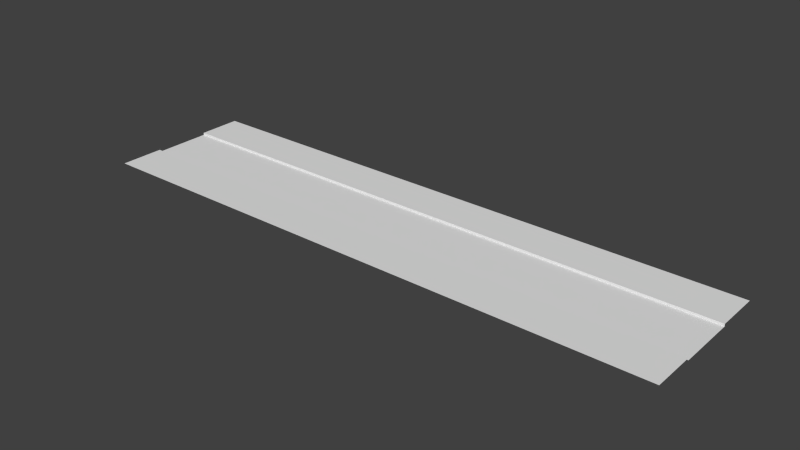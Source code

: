 # Source: Road2.blend  (saved by Blender 2.75.0; exported with 4.5.12 LTS)
import bpy
from mathutils import Matrix  # noqa: F401  (used for matrix-valued properties, if any)

bpy.ops.wm.read_factory_settings(use_empty=True)
scene = bpy.context.scene
scene.name = 'Scene'

# ---- collections
col_collection_1 = bpy.data.collections.new('Collection 1'); scene.collection.children.link(col_collection_1)

# ---- materials (node trees are filled in below, after node groups)
mat_passeio = bpy.data.materials.new('Passeio')
mat_passeio.alpha_threshold = 0.0
mat_passeio.use_transparent_shadow = False
mat_passeio.roughness = 0.5
mat_estrada = bpy.data.materials.new('Estrada')
mat_estrada.alpha_threshold = 0.0
mat_estrada.use_transparent_shadow = False
mat_estrada.roughness = 0.5

# ---- material node trees

# ---- world
world_world = bpy.data.worlds.new('World'); scene.world = world_world
world_world.color = (0.05088, 0.05088, 0.05088)
world_world.use_sun_shadow = False
world_world.sun_shadow_jitter_overblur = 0.0
world_world.cycles.sampling_method = 'MANUAL'
world_world.cycles.sample_map_resolution = 256

# ---- meshes
me_plane_001 = bpy.data.meshes.new('Plane.001')
me_plane_001.from_pydata([(-9.997, -1.002, -0.03484), (-9.997, 0.9982, -0.03484), (-7.997, -1.002, -0.03484), (-5.997, -1.002, -0.03484), (-3.997, -1.002, -0.03484), (-1.997, -1.002, -0.03484), (0.0034, -1.002, -0.03484), (2.003, -1.002, -0.03484), (4.003, -1.002, -0.03484), (6.003, -1.002, -0.03484), (8.003, -1.002, -0.03484), (10.0, -1.002, -0.03484), (10.0, 0.9982, -0.03484), (8.003, 0.9982, -0.03484), (6.003, 0.9982, -0.03484), (4.003, 0.9982, -0.03484), (2.003, 0.9982, -0.03484), (0.003401, 0.9982, -0.03484), (-1.997, 0.9982, -0.03484), (-3.997, 0.9982, -0.03484), (-5.997, 0.9982, -0.03484), (-7.997, 0.9982, -0.03484), (-10.0, -0.9965, 0.04121), (-10.0, 1.004, 0.04121), (-8.002, -0.9965, 0.04121), (-6.002, -0.9965, 0.04121), (-4.002, -0.9965, 0.04121), (-2.002, -0.9965, 0.04121), (-0.001707, -0.9965, 0.04121), (1.998, -0.9965, 0.04121), (3.998, -0.9965, 0.04121), (5.998, -0.9965, 0.04121), (7.998, -0.9965, 0.04121), (9.998, -0.9965, 0.04121), (9.998, 1.004, 0.04121), (7.998, 1.004, 0.04121), (5.998, 1.004, 0.04121), (3.998, 1.004, 0.04121), (1.998, 1.004, 0.04121), (-0.001706, 1.004, 0.04121), (-2.002, 1.004, 0.04121), (-4.002, 1.004, 0.04121), (-6.002, 1.004, 0.04121), (-8.002, 1.004, 0.04121), (-10.0, -2.5, 0.04121), (-8.002, -2.5, 0.04121), (-6.002, -2.5, 0.04121), (-4.002, -2.5, 0.04121), (-2.002, -2.5, 0.04121), (-0.001707, -2.5, 0.04121), (1.998, -2.5, 0.04121), (3.998, -2.5, 0.04121), (5.998, -2.5, 0.04121), (7.998, -2.5, 0.04121), (9.998, -2.5, 0.04121), (-10.0, 2.5, 0.04121), (9.998, 2.5, 0.04121), (7.998, 2.5, 0.04121), (5.998, 2.5, 0.04121), (3.998, 2.5, 0.04121), (1.998, 2.5, 0.04121), (-0.001706, 2.5, 0.04121), (-2.002, 2.5, 0.04121), (-4.002, 2.5, 0.04121), (-6.002, 2.5, 0.04121), (-8.002, 2.5, 0.04121)], [], [(3, 2, 24, 25), (10, 9, 31, 32), (13, 12, 34, 35), (20, 19, 41, 42), (7, 6, 28, 29), (17, 16, 38, 39), (4, 3, 25, 26), (14, 13, 35, 36), (11, 10, 32, 33), (21, 20, 42, 43), (1, 21, 43, 23), (8, 7, 29, 30), (18, 17, 39, 40), (5, 4, 26, 27), (15, 14, 36, 37), (2, 0, 22, 24), (9, 8, 30, 31), (19, 18, 40, 41), (6, 5, 27, 28), (16, 15, 37, 38), (25, 24, 45, 46), (32, 31, 52, 53), (30, 29, 50, 51), (28, 27, 48, 49), (26, 25, 46, 47), (24, 22, 44, 45), (33, 32, 53, 54), (31, 30, 51, 52), (29, 28, 49, 50), (27, 26, 47, 48), (42, 41, 63, 64), (23, 43, 65, 55), (40, 39, 61, 62), (38, 37, 59, 60), (36, 35, 57, 58), (43, 42, 64, 65), (41, 40, 62, 63), (39, 38, 60, 61), (37, 36, 58, 59), (35, 34, 56, 57)])
_uv = me_plane_001.uv_layers.new(name='UVMap')
_uv.uv.foreach_set('vector', [0.718, 0.976, 0.718, 0.9797, 0.7199, 0.9798, 0.7199, 0.976, 0.718, 0.9499, 0.718, 0.9536, 0.7199, 0.9536, 0.7199, 0.9499, 0.718, 0.9499, 0.718, 0.9461, 0.7199, 0.9461, 0.7199, 0.9499, 0.718, 0.976, 0.718, 0.9723, 0.7199, 0.9723, 0.7199, 0.976, 0.718, 0.9611, 0.718, 0.9648, 0.7199, 0.9648, 0.7199, 0.9611, 0.718, 0.9648, 0.718, 0.9611, 0.7199, 0.9611, 0.7199, 0.9648, 0.718, 0.9723, 0.718, 0.976, 0.7199, 0.976, 0.7199, 0.9723, 0.718, 0.9536, 0.718, 0.9499, 0.7199, 0.9499, 0.7199, 0.9536, 0.718, 0.9461, 0.718, 0.9499, 0.7199, 0.9499, 0.7199, 0.9461, 0.718, 0.9797, 0.718, 0.976, 0.7199, 0.976, 0.7199, 0.9798, 0.718, 0.9835, 0.718, 0.9797, 0.7199, 0.9798, 0.7199, 0.9835, 0.718, 0.9573, 0.718, 0.9611, 0.7199, 0.9611, 0.7199, 0.9573, 0.718, 0.9685, 0.718, 0.9648, 0.7199, 0.9648, 0.7199, 0.9686, 0.718, 0.9685, 0.718, 0.9723, 0.7199, 0.9723, 0.7199, 0.9686, 0.718, 0.9573, 0.718, 0.9536, 0.7199, 0.9536, 0.7199, 0.9573, 0.718, 0.9797, 0.718, 0.9835, 0.7199, 0.9835, 0.7199, 0.9798, 0.718, 0.9536, 0.718, 0.9573, 0.7199, 0.9573, 0.7199, 0.9536, 0.718, 0.9723, 0.718, 0.9685, 0.7199, 0.9686, 0.7199, 0.9723, 0.718, 0.9648, 0.718, 0.9685, 0.7199, 0.9686, 0.7199, 0.9648, 0.718, 0.9611, 0.718, 0.9573, 0.7199, 0.9573, 0.7199, 0.9611, 0.6665, 0.9958, 0.6665, 0.9032, 0.7041, 0.9032, 0.7041, 0.9958, 0.6665, 0.9958, 0.6665, 0.9032, 0.7041, 0.9032, 0.7041, 0.9958, 0.6665, 0.9958, 0.6665, 0.9032, 0.7041, 0.9032, 0.7041, 0.9958, 0.6665, 0.9958, 0.6665, 0.9032, 0.7041, 0.9032, 0.7041, 0.9958, 0.6665, 0.9958, 0.6665, 0.9032, 0.7041, 0.9032, 0.7041, 0.9958, 0.6665, 0.9958, 0.6665, 0.9032, 0.7041, 0.9032, 0.7041, 0.9958, 0.6665, 0.9958, 0.6665, 0.9032, 0.7041, 0.9032, 0.7041, 0.9958, 0.6665, 0.9958, 0.6665, 0.9032, 0.7041, 0.9032, 0.7041, 0.9958, 0.6665, 0.9958, 0.6665, 0.9032, 0.7041, 0.9032, 0.7041, 0.9958, 0.6665, 0.9958, 0.6665, 0.9032, 0.7041, 0.9032, 0.7041, 0.9958, 0.6665, 0.9958, 0.6665, 0.9032, 0.7041, 0.9032, 0.7041, 0.9958, 0.6665, 0.9958, 0.6665, 0.9032, 0.7041, 0.9032, 0.7041, 0.9958, 0.6665, 0.9958, 0.6665, 0.9032, 0.7041, 0.9032, 0.7041, 0.9958, 0.6665, 0.9958, 0.6665, 0.9032, 0.7041, 0.9032, 0.7041, 0.9958, 0.6665, 0.9958, 0.6665, 0.9032, 0.7041, 0.9032, 0.7041, 0.9958, 0.6665, 0.9958, 0.6665, 0.9032, 0.7041, 0.9032, 0.7041, 0.9958, 0.6665, 0.9958, 0.6665, 0.9032, 0.7041, 0.9032, 0.7041, 0.9958, 0.6665, 0.9958, 0.6665, 0.9032, 0.7041, 0.9032, 0.7041, 0.9958, 0.6665, 0.9958, 0.6665, 0.9032, 0.7041, 0.9032, 0.7041, 0.9958, 0.6665, 0.9958, 0.6665, 0.9032, 0.7041, 0.9032, 0.7041, 0.9958])
me_plane_001.materials.append(mat_passeio)
me_plane_001.use_remesh_preserve_volume = False
me_plane_001.use_remesh_preserve_attributes = False
me_plane_001.use_mirror_vertex_groups = False
me_plane_001.update()
me_plane = bpy.data.meshes.new('Plane')
me_plane.from_pydata([(-10.0, -1.0, 0.0), (-10.0, 1.0, 0.0), (-8.0, -1.0, 0.0), (-6.0, -1.0, 0.0), (-4.0, -1.0, 0.0), (-2.0, -1.0, 0.0), (0.0, -1.0, 0.0), (2.0, -1.0, 0.0), (4.0, -1.0, 0.0), (6.0, -1.0, 0.0), (8.0, -1.0, 0.0), (10.0, -1.0, 0.0), (10.0, 1.0, 0.0), (8.0, 1.0, 0.0), (6.0, 1.0, 0.0), (4.0, 1.0, 0.0), (2.0, 1.0, 0.0), (9.537e-07, 1.0, 0.0), (-2.0, 1.0, 0.0), (-4.0, 1.0, 0.0), (-6.0, 1.0, 0.0), (-8.0, 1.0, 0.0)], [], [(0, 2, 21, 1), (2, 3, 20, 21), (3, 4, 19, 20), (4, 5, 18, 19), (5, 6, 17, 18), (6, 7, 16, 17), (7, 8, 15, 16), (8, 9, 14, 15), (9, 10, 13, 14), (10, 11, 12, 13)])
_uv = me_plane.uv_layers.new(name='UVMap')
_uv.uv.foreach_set('vector', [0.6273, 0.995, 0.6273, 0.9028, 0.7653, 0.9028, 0.7653, 0.995, 0.6273, 0.9954, 0.6273, 0.9032, 0.7653, 0.9032, 0.7653, 0.9954, 0.6273, 0.9951, 0.6273, 0.9029, 0.7653, 0.9029, 0.7653, 0.9951, 0.6273, 0.9957, 0.6273, 0.9035, 0.7653, 0.9035, 0.7653, 0.9957, 0.6273, 0.9953, 0.6273, 0.9031, 0.7653, 0.9031, 0.7653, 0.9953, 0.6273, 0.9952, 0.6273, 0.903, 0.7653, 0.903, 0.7653, 0.9952, 0.6273, 0.9956, 0.6273, 0.9034, 0.7653, 0.9034, 0.7653, 0.9956, 0.6273, 0.9952, 0.6273, 0.903, 0.7653, 0.903, 0.7653, 0.9952, 0.6273, 0.9954, 0.6273, 0.9032, 0.7653, 0.9032, 0.7653, 0.9954, 0.6273, 0.9956, 0.6273, 0.9034, 0.7653, 0.9034, 0.7653, 0.9956])
me_plane.materials.append(mat_estrada)
me_plane.use_remesh_preserve_volume = False
me_plane.use_remesh_preserve_attributes = False
me_plane.use_mirror_vertex_groups = False
me_plane.update()

# ---- objects
ob_sidewalk = bpy.data.objects.new('SideWalk', me_plane_001)
ob_road = bpy.data.objects.new('Road', me_plane)

# ---- transforms, parenting, visibility, modifiers, constraints
ob_sidewalk.location = (0.0, 0.001755, 0.03484)
ob_sidewalk.lineart.crease_threshold = 0.0
ob_road.location = (0.0, 0.0, 0.0)
ob_road.lineart.crease_threshold = 0.0

# ---- collection membership
col_collection_1.objects.link(ob_sidewalk)
col_collection_1.objects.link(ob_road)

# ---- scene / render settings (as saved in the file)
scene.frame_start = 1; scene.frame_end = 250; scene.frame_set(1)
scene.render.engine = 'BLENDER_EEVEE_NEXT'
scene.render.resolution_percentage = 50
scene.render.dither_intensity = 0.0
scene.cycles.use_denoising = False
scene.cycles.samples = 10
scene.cycles.sampling_pattern = 'TABULATED_SOBOL'
scene.cycles.light_sampling_threshold = 0.0
scene.cycles.use_adaptive_sampling = False
scene.cycles.use_light_tree = False
scene.cycles.blur_glossy = 0.0
scene.cycles.pixel_filter_type = 'GAUSSIAN'
scene.cycles.sample_clamp_indirect = 0.0
scene.view_settings.view_transform = 'Standard'
bpy.context.view_layer.update()

# ---- added for rendering (the .blend has no active camera and no usable light): camera, sun
cam_auto = bpy.data.cameras.new('AutoCamera')
cam_auto.lens = 50.0
cam_auto.sensor_width = 36.0
cam_auto.clip_end = 1000.0
ob_auto_camera = bpy.data.objects.new('AutoCamera', cam_auto)
scene.collection.objects.link(ob_auto_camera)
ob_auto_camera.location = (19.0796, -22.8927, 15.301)
ob_auto_camera.rotation_euler = (1.09748, -7.21219e-08, 0.694738)
scene.camera = ob_auto_camera
light_auto_sun = bpy.data.lights.new('AutoSun', 'SUN')
light_auto_sun.energy = 3.0
light_auto_sun.angle = 0.0523599
ob_auto_sun = bpy.data.objects.new('AutoSun', light_auto_sun)
scene.collection.objects.link(ob_auto_sun)
ob_auto_sun.rotation_euler = (0.872665, 0.174533, 0.523599)
bpy.context.view_layer.update()
